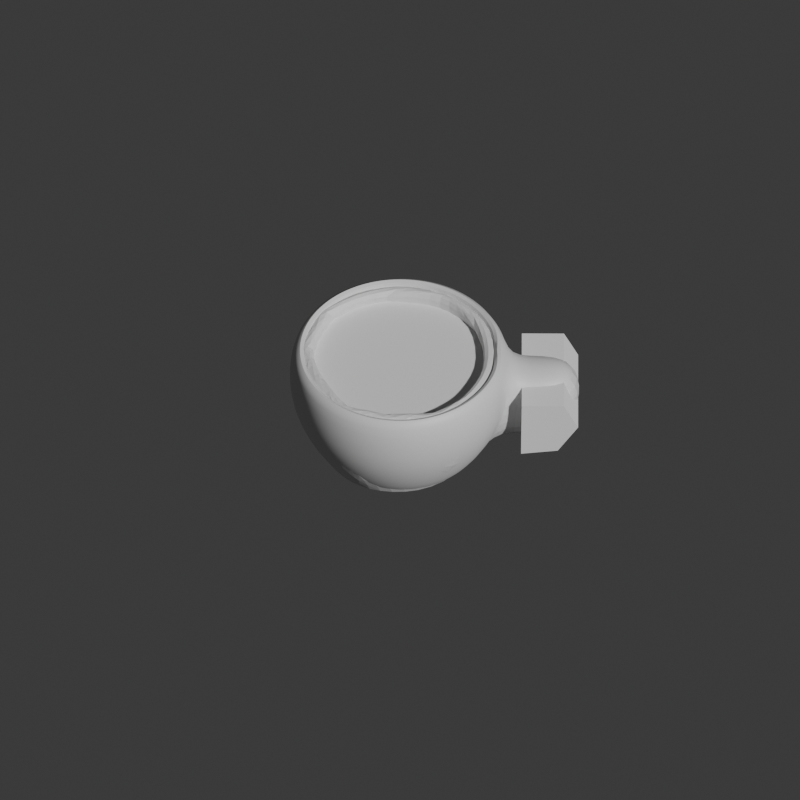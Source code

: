 # Source: coffee-mug.blend  (saved by Blender 4.5.87; exported with 4.5.12 LTS)
import bpy
from mathutils import Matrix  # noqa: F401  (used for matrix-valued properties, if any)

bpy.ops.wm.read_factory_settings(use_empty=True)
scene = bpy.context.scene
scene.name = 'Scene'

# ---- collections
col_collection = bpy.data.collections.new('Collection'); scene.collection.children.link(col_collection)

# ---- materials (node trees are filled in below, after node groups)
mat_mug = bpy.data.materials.new('Mug')
mat_mug.alpha_threshold = 0.0
mat_mug.roughness = 0.5
mat_mug.line_color = (0.0, 0.0, 0.0, 1.0)
mat_mug_001 = bpy.data.materials.new('Mug.001')
mat_mug_001.alpha_threshold = 0.0
mat_mug_001.roughness = 0.5
mat_mug_001.line_color = (0.0, 0.0, 0.0, 1.0)
mat_coffee = bpy.data.materials.new('Coffee')

# ---- node groups
ng_smooth_by_angle_001 = bpy.data.node_groups.new('Smooth by Angle.001', 'GeometryNodeTree')
_s = ng_smooth_by_angle_001.interface.new_socket(name='Mesh', in_out='OUTPUT', socket_type='NodeSocketGeometry')
_s = ng_smooth_by_angle_001.interface.new_socket(name='Mesh', in_out='INPUT', socket_type='NodeSocketGeometry')
_s = ng_smooth_by_angle_001.interface.new_socket(name='Angle', in_out='INPUT', socket_type='NodeSocketFloat')
_s.subtype = 'ANGLE'
_s.default_value = 0.5236
_s.min_value = 0.0
_s.max_value = 3.142
_s.description = 'Maximum face angle for smooth edges'
_s = ng_smooth_by_angle_001.interface.new_socket(name='Ignore Sharpness', in_out='INPUT', socket_type='NodeSocketBool')
_s.force_non_field = True
ng_smooth_by_angle_001.description = 'Set the sharpness of mesh edges based on the angle between the neighboring faces'
ng_smooth_by_angle_001.is_modifier = True
_N = ng_smooth_by_angle_001.nodes; _L = ng_smooth_by_angle_001.links
n0 = _N.new('GeometryNodeSetShadeSmooth'); n0.name = 'Set Shade Smooth'; n0.location = (120, -80)
n0.domain = 'EDGE'
n1 = _N.new('GeometryNodeSetShadeSmooth'); n1.name = 'Set Shade Smooth.001'; n1.location = (300, -80)
n2 = _N.new('NodeGroupOutput'); n2.name = 'Group Output'; n2.location = (480, -80)
n3 = _N.new('GeometryNodeInputMeshEdgeAngle'); n3.name = 'Edge Angle'; n3.location = (-440, -240)
n4 = _N.new('NodeGroupInput'); n4.name = 'Group Input'; n4.location = (-80, -80)
n5 = _N.new('GeometryNodeInputEdgeSmooth'); n5.name = 'Is Edge Smooth'; n5.location = (-260, -120)
n6 = _N.new('GeometryNodeInputShadeSmooth'); n6.name = 'Is Shade Smooth'; n6.location = (-440, -397)
n7 = _N.new('FunctionNodeCompare'); n7.name = 'Compare'; n7.location = (-260, -260)
n7.operation = 'LESS_EQUAL'
n7.inputs[6].default_value = (0.0, 0.0, 0.0, 0.0)
n7.inputs[7].default_value = (0.0, 0.0, 0.0, 0.0)
n8 = _N.new('FunctionNodeBooleanMath'); n8.name = 'Boolean Math.001'; n8.location = (-80, -260)
n9 = _N.new('NodeGroupInput'); n9.name = 'Group Input.001'; n9.location = (-440, -329)
n10 = _N.new('NodeGroupInput'); n10.name = 'Group Input.002'; n10.location = (-259, -189)
n11 = _N.new('FunctionNodeBooleanMath'); n11.name = 'Boolean Math'; n11.location = (-80, -149)
n11.operation = 'OR'
n12 = _N.new('FunctionNodeBooleanMath'); n12.name = 'Boolean Math.002'; n12.location = (-260, -380)
n12.operation = 'OR'
n13 = _N.new('NodeGroupInput'); n13.name = 'Group Input.003'; n13.location = (-440, -460)
_L.new(n3.outputs[0], n7.inputs[0])
_L.new(n1.outputs[0], n2.inputs[0])
_L.new(n9.outputs[1], n7.inputs[1])
_L.new(n7.outputs[0], n8.inputs[0])
_L.new(n4.outputs[0], n0.inputs[0])
_L.new(n0.outputs[0], n1.inputs[0])
_L.new(n8.outputs[0], n0.inputs[2])
_L.new(n10.outputs[2], n11.inputs[1])
_L.new(n5.outputs[0], n11.inputs[0])
_L.new(n11.outputs[0], n0.inputs[1])
_L.new(n13.outputs[2], n12.inputs[1])
_L.new(n6.outputs[0], n12.inputs[0])
_L.new(n12.outputs[0], n8.inputs[1])
n2.is_active_output = True

# ---- material node trees
mat_mug.use_nodes = True; mat_mug.node_tree.nodes.clear()
_N = mat_mug.node_tree.nodes; _L = mat_mug.node_tree.links
n0 = _N.new('ShaderNodeOutputMaterial'); n0.name = 'Material Output'; n0.location = (200, 100)
n1 = _N.new('ShaderNodeBsdfPrincipled'); n1.name = 'Principled BSDF'; n1.location = (-200, 100)
n1.inputs[0].default_value = (0.7187, 0.7187, 0.7187, 1.0)
n1.inputs[3].default_value = 1.45
_L.new(n1.outputs[0], n0.inputs[0])
n0.is_active_output = True
mat_mug_001.use_nodes = True; mat_mug_001.node_tree.nodes.clear()
_N = mat_mug_001.node_tree.nodes; _L = mat_mug_001.node_tree.links
n0 = _N.new('ShaderNodeOutputMaterial'); n0.name = 'Material Output'; n0.location = (200, 100)
n1 = _N.new('ShaderNodeBsdfPrincipled'); n1.name = 'Principled BSDF'; n1.location = (-200, 100)
n1.inputs[0].default_value = (0.7187, 0.7187, 0.7187, 1.0)
n1.inputs[3].default_value = 1.45
_L.new(n1.outputs[0], n0.inputs[0])
n0.is_active_output = True
mat_coffee.use_nodes = True; mat_coffee.node_tree.nodes.clear()
_N = mat_coffee.node_tree.nodes; _L = mat_coffee.node_tree.links
n0 = _N.new('ShaderNodeBsdfPrincipled'); n0.name = 'Principled BSDF'; n0.location = (-200, 100)
n1 = _N.new('ShaderNodeOutputMaterial'); n1.name = 'Material Output'; n1.location = (200, 100)
_L.new(n0.outputs[0], n1.inputs[0])
n1.is_active_output = True

# ---- world
world_world = bpy.data.worlds.new('World'); scene.world = world_world
world_world.use_nodes = True; world_world.node_tree.nodes.clear()
_N = world_world.node_tree.nodes; _L = world_world.node_tree.links
n0 = _N.new('ShaderNodeOutputWorld'); n0.name = 'World Output'; n0.location = (200, 100)
n1 = _N.new('ShaderNodeBackground'); n1.name = 'Background'; n1.location = (-200, 100)
n1.inputs[0].default_value = (0.05088, 0.05088, 0.05088, 1.0)
_L.new(n1.outputs[0], n0.inputs[0])
n0.is_active_output = True
world_world.color = (0.05088, 0.05088, 0.05088)
world_world.sun_shadow_jitter_overblur = 0.0

# ---- cameras
cam_camera = bpy.data.cameras.new('Camera')
cam_camera.type = 'ORTHO'
cam_camera.clip_end = 100.0
cam_camera.ortho_scale = 7.314

# ---- meshes
me_plane = bpy.data.meshes.new('Plane')
me_plane.from_pydata([(-0.2006, -0.3977, -0.2584), (0.0558, -0.3977, -0.2278), (-0.195, -0.3977, 0.2121), (0.09976, -0.3977, 0.2105), (0.1984, -0.3977, 0.0008661), (-0.195, 0.3205, 0.2121), (-0.2006, 0.3205, -0.2584), (0.0558, 0.3205, -0.2278), (0.1984, 0.3205, 0.0008661), (0.09976, 0.3205, 0.2105)], [], [(0, 1, 4, 3, 2), (6, 5, 9, 8, 7), (1, 7, 8, 4), (4, 8, 9, 3), (2, 5, 6, 0), (3, 9, 5, 2), (0, 6, 7, 1)])
_uv = me_plane.uv_layers.new(name='UVMap')
_uv.uv.foreach_set('vector', [0.0, 0.0, 1.0, 0.0, 1.0, 0.5, 1.0, 1.0, 0.0, 1.0, 0.0, 0.0, 0.0, 1.0, 1.0, 1.0, 1.0, 0.5, 1.0, 0.0, 1.0, 0.0, 1.0, 0.0, 1.0, 0.5, 1.0, 0.5, 1.0, 0.5, 1.0, 0.5, 1.0, 1.0, 1.0, 1.0, 0.0, 1.0, 0.0, 1.0, 0.0, 0.0, 0.0, 0.0, 1.0, 1.0, 1.0, 1.0, 0.0, 1.0, 0.0, 1.0, 0.0, 0.0, 0.0, 0.0, 1.0, 0.0, 1.0, 0.0])
me_plane.update()
me_cube = bpy.data.meshes.new('Cube')
me_cube.from_pydata([(0.6844, 0.3392, -0.3582), (0.7237, -0.2815, -0.3488), (0.3026, -0.7205, -0.3545), (-0.212, -0.7375, -0.3545), (-0.5346, -0.559, -0.353), (-0.754, -0.1694, -0.3538), (-0.7159, 0.2946, -0.352), (-0.3674, 0.6804, -0.3534), (0.2236, 0.7451, -0.3492), (-0.1651, 0.9487, 0.7475), (-0.6655, 0.6982, 0.7483), (-0.9131, 0.2939, 0.7495), (-0.9525, -0.1653, 0.7494), (-0.7007, -0.6665, 0.7495), (-0.2952, -0.9134, 0.7498), (0.09343, -0.956, 0.7493), (0.6147, -0.7505, 0.7476), (0.9203, -0.2662, 0.7476), (0.9127, 0.3115, 0.7465), (0.4813, 0.8432, 0.7462), (-0.1852, 0.7522, 0.7599), (-0.595, 0.5389, 0.7605), (-0.7909, 0.05616, 0.7625), (-0.6547, -0.2887, 0.7635), (-0.4753, -0.6742, 0.7627), (-0.125, -0.7294, 0.7628), (0.2822, -0.7583, 0.7616), (0.568, -0.5259, 0.7614), (0.7406, -0.1672, 0.7602), (0.6742, 0.3629, 0.7589), (0.3845, 0.7198, 0.7602), (-0.9754, -0.3317, 0.1141), (-0.7783, -0.6947, 0.2777), (1.02, 0.2326, 0.2111), (0.9626, 0.3678, 0.3121), (-0.03379, 1.057, 0.1331), (0.7564, 0.6869, 0.1278), (-0.4105, -0.9587, 0.1503), (0.4446, 0.9026, 0.1577), (-0.5051, 0.8956, 0.2491), (0.2209, -1.019, 0.2929), (-0.8296, 0.5619, 0.06676), (0.6743, -0.8222, 0.1191), (-1.029, 0.1502, 0.3002), (0.9061, -0.4746, 0.3077), (1.02, -0.2326, 0.2111), (0.8487, 0.252, 0.3021), (-0.7622, -0.4619, 0.2934), (0.09045, 0.8567, 0.2741), (0.6829, 0.5333, 0.2834), (-0.3343, -0.8312, 0.314), (-0.2763, 0.8546, 0.3177), (0.3969, 0.7568, 0.2995), (0.1003, -0.8664, 0.302), (-0.5916, 0.6941, 0.2711), (0.4138, -0.7763, 0.323), (-0.7708, 0.4148, 0.2817), (0.7686, -0.5269, 0.2966), (-0.8949, 0.01025, 0.3138), (0.8798, -0.08673, 0.3113), (0.9951, 0.2277, 0.5366), (0.9239, -0.1998, -0.2045), (0.9239, 0.1998, -0.2045), (0.9951, -0.2277, 0.5366), (1.528, 0.259, -0.2276), (1.694, 0.3015, 0.205), (1.614, -0.2951, 0.6206), (1.694, -0.3015, 0.205), (1.614, 0.2951, 0.6206), (1.528, -0.259, -0.2276), (1.628, 0.2948, 0.2096), (1.626, 0.2945, 0.2056), (1.628, -0.2948, 0.2096), (1.626, -0.2945, 0.2056), (1.499, 0.2827, 0.4839), (1.499, -0.2827, 0.4839), (1.442, 0.2582, -0.08953), (1.442, -0.2582, -0.08953), (1.114, 0.241, 0.4859), (1.114, -0.241, 0.4859), (1.111, -0.2419, 0.2103), (1.106, 0.2222, -0.1296), (1.106, -0.2222, -0.1296), (1.111, 0.2419, 0.2103), (-0.5607, 0.2555, -0.3662), (-0.451, 0.06065, -0.3815), (-0.1555, 0.09301, -0.358), (0.005826, 0.003795, -0.3802), (0.2362, -0.1991, -0.3669), (0.4935, -0.1906, -0.3847)], [], [(32, 13, 31), (13, 32, 37), (18, 34, 36), (9, 35, 39), (19, 36, 38), (19, 38, 35), (10, 39, 41), (16, 40, 42), (11, 41, 43), (16, 42, 44), (12, 43, 31), (12, 23, 22), (21, 20, 9, 10), (14, 24, 13), (19, 29, 18), (11, 21, 10), (24, 47, 23), (28, 59, 57), (28, 57, 27), (26, 55, 53), (26, 53, 25), (25, 50, 24), (20, 51, 48), (24, 50, 47), (31, 5, 4), (43, 6, 5), (35, 8, 7), (37, 4, 3), (65, 64, 62, 33, 83, 81, 76, 71), (66, 63, 45, 80, 79, 75, 72, 73, 67), (70, 72, 75, 74), (37, 40, 15, 14), (14, 13, 37), (19, 18, 36), (63, 17, 44, 45), (10, 9, 39), (40, 16, 15), (9, 19, 35), (11, 10, 41), (12, 11, 43), (17, 16, 44), (13, 12, 31), (12, 13, 23), (13, 24, 23), (14, 25, 24), (19, 30, 29), (14, 15, 25), (27, 16, 17, 28), (15, 26, 25), (19, 20, 30), (15, 16, 26), (19, 9, 20), (16, 27, 26), (11, 22, 21), (11, 12, 22), (34, 18, 60, 33), (59, 28, 29, 46), (47, 58, 22, 23), (58, 56, 21, 22), (55, 26, 27, 57), (48, 52, 30, 20), (21, 56, 54), (51, 20, 21, 54), (49, 29, 30, 52), (25, 53, 50), (44, 1, 61, 45), (29, 49, 46), (42, 2, 1, 44), (31, 43, 5), (39, 7, 6, 41), (43, 41, 6), (2, 42, 40), (3, 2, 40, 37), (35, 38, 8), (36, 0, 8, 38), (34, 33, 62, 0), (7, 39, 35), (0, 36, 34), (4, 37, 32), (32, 31, 4), (18, 29, 28, 17), (1, 0, 62, 61), (18, 17, 63, 60), (69, 61, 62, 64), (69, 64, 65, 67), (68, 66, 67, 65), (70, 74, 78, 83, 33, 60, 68, 65, 71), (68, 60, 63, 66), (75, 79, 78, 74), (77, 82, 80, 45, 61, 69, 67, 73), (82, 77, 76, 81), (70, 71, 76, 77, 73, 72), (81, 83, 78, 79, 80, 82), (7, 8, 0, 1, 2, 3, 4, 5, 6), (5, 6, 7, 84), (85, 84, 7), (85, 7, 8, 86), (87, 86, 8), (87, 8, 0, 88), (89, 88, 0), (2, 89, 0, 1), (2, 3, 88, 89), (3, 87, 88), (3, 4, 86, 87), (4, 85, 86), (4, 5, 84, 85)])
_uv = me_cube.uv_layers.new(name='UVMap')
_uv.uv.foreach_set('vector', [0.0, 0.0, 0.0, 0.0, 0.0, 0.0, 0.0, 0.0, 0.0, 0.0, 0.0, 0.0, 0.0, 0.0, 0.0, 0.0, 0.0, 0.0, 0.0, 0.0, 0.0, 0.0, 0.0, 0.0, 0.0, 0.0, 0.0, 0.0, 0.0, 0.0, 0.0, 0.0, 0.0, 0.0, 0.0, 0.0, 0.0, 0.0, 0.0, 0.0, 0.0, 0.0, 0.0, 0.0, 0.0, 0.0, 0.0, 0.0, 0.0, 0.0, 0.0, 0.0, 0.0, 0.0, 0.0, 0.0, 0.0, 0.0, 0.0, 0.0, 0.0, 0.0, 0.0, 0.0, 0.0, 0.0, 0.0, 0.0, 0.0, 0.0, 0.0, 0.0, 0.0, 0.0, 0.0, 0.0, 0.0, 0.0, 0.0, 0.0, 0.0, 0.0, 0.0, 0.0, 0.0, 0.0, 0.0, 0.0, 0.0, 0.0, 0.0, 0.0, 0.0, 0.0, 0.0, 0.0, 0.0, 0.0, 0.0, 0.0, 0.0, 0.0, 0.0, 0.0, 0.0, 0.0, 0.0, 0.0, 0.0, 0.0, 0.0, 0.0, 0.0, 0.0, 0.0, 0.0, 0.0, 0.0, 0.0, 0.0, 0.0, 0.0, 0.0, 0.0, 0.0, 0.0, 0.0, 0.0, 0.0, 0.0, 0.0, 0.0, 0.0, 0.0, 0.0, 0.0, 0.0, 0.0, 0.0, 0.0, 0.0, 0.0, 0.0, 0.0, 0.0, 0.0, 0.0, 0.0, 0.0, 0.0, 0.0, 0.0, 0.0, 0.0, 0.0, 0.0, 0.0, 0.0, 0.0, 0.0, 0.0, 0.0, 0.0, 0.0, 0.0, 0.0, 0.0, 0.0, 0.0, 0.0, 0.0, 0.0, 0.0, 0.0, 0.0, 0.0, 0.0, 0.0, 0.0, 0.0, 0.0, 0.0, 0.0, 0.0, 0.0, 0.0, 0.0, 0.0, 0.0, 0.0, 0.0, 0.0, 0.0, 0.0, 0.0, 0.0, 0.0, 0.0, 0.0, 0.0, 0.0, 0.0, 0.0, 0.0, 1.0, 0.5, 1.0, 0.5, 1.0, 1.0, 1.0, 1.0, 0.0, 0.0, 0.0, 0.0, 0.0, 0.0, 0.0, 0.0, 0.0, 0.0, 0.0, 0.0, 0.0, 0.0, 0.0, 0.0, 0.0, 0.0, 0.0, 0.0, 0.0, 0.0, 0.0, 0.0, 0.0, 0.0, 0.0, 0.0, 0.0, 0.0, 0.0, 0.0, 0.0, 0.0, 0.0, 0.0, 0.0, 0.0, 0.0, 0.0, 0.0, 0.0, 0.0, 0.0, 0.0, 0.0, 0.0, 0.0, 0.0, 0.0, 0.0, 0.0, 0.0, 0.0, 0.0, 0.0, 0.0, 0.0, 0.0, 0.0, 0.0, 0.0, 0.0, 0.0, 0.0, 0.0, 0.0, 0.0, 0.0, 0.0, 0.0, 0.0, 0.0, 0.0, 0.0, 0.0, 0.0, 0.0, 0.0, 0.0, 0.0, 0.0, 0.0, 0.0, 0.0, 0.0, 0.0, 0.0, 0.0, 0.0, 0.0, 0.0, 0.0, 0.0, 0.0, 0.0, 0.0, 0.0, 0.0, 0.0, 0.0, 0.0, 0.0, 0.0, 0.0, 0.0, 0.0, 0.0, 0.0, 0.0, 0.0, 0.0, 0.0, 0.0, 0.0, 0.0, 0.0, 0.0, 0.0, 0.0, 0.0, 0.0, 0.0, 0.0, 0.0, 0.0, 0.0, 0.0, 0.0, 0.0, 0.0, 0.0, 0.0, 0.0, 0.0, 0.0, 0.0, 0.0, 0.0, 0.0, 0.0, 0.0, 0.0, 0.0, 0.0, 0.0, 0.0, 0.0, 0.0, 0.0, 0.0, 0.0, 0.0, 0.0, 0.0, 0.0, 0.0, 0.0, 0.0, 0.0, 0.0, 0.0, 0.0, 0.0, 0.0, 0.0, 0.0, 0.0, 0.0, 0.0, 0.0, 0.0, 0.0, 0.0, 0.0, 0.0, 0.0, 0.0, 0.0, 0.0, 0.0, 0.0, 0.0, 0.0, 0.0, 0.0, 0.0, 0.0, 0.0, 0.0, 0.0, 0.0, 0.0, 0.0, 0.0, 0.0, 0.0, 0.0, 0.0, 0.0, 0.0, 0.0, 0.0, 0.0, 0.0, 0.0, 0.0, 0.0, 0.0, 0.0, 0.0, 0.0, 0.0, 0.0, 0.0, 0.0, 0.0, 0.0, 0.0, 0.0, 0.0, 0.0, 0.0, 0.0, 0.0, 0.0, 0.0, 0.0, 0.0, 0.0, 0.0, 0.0, 0.0, 0.0, 0.0, 0.0, 0.0, 0.0, 0.0, 0.0, 0.0, 0.0, 0.0, 0.0, 0.0, 0.0, 0.0, 0.0, 0.0, 0.0, 0.0, 0.0, 0.0, 0.0, 0.0, 0.0, 0.0, 0.0, 0.0, 0.0, 0.0, 0.0, 0.0, 0.0, 0.0, 0.0, 0.0, 0.0, 0.0, 0.0, 0.0, 0.0, 0.0, 0.0, 0.0, 0.0, 0.0, 0.0, 0.0, 0.0, 0.0, 0.0, 0.0, 0.0, 0.0, 0.0, 0.0, 0.0, 0.0, 0.0, 0.0, 0.0, 0.0, 0.0, 0.0, 0.0, 0.0, 0.0, 0.0, 0.0, 0.0, 0.0, 0.0, 0.0, 0.0, 0.0, 0.0, 0.0, 0.0, 0.0, 0.0, 0.0, 0.0, 0.0, 0.0, 0.0, 0.0, 0.0, 0.0, 0.0, 0.0, 0.0, 0.0, 0.0, 0.0, 0.0, 0.0, 0.0, 0.0, 0.0, 0.0, 0.0, 0.0, 0.0, 0.0, 0.0, 0.0, 0.0, 0.0, 0.0, 0.0, 0.0, 0.0, 0.0, 0.0, 0.0, 0.0, 0.0, 0.0, 0.0, 0.0, 0.0, 0.0, 0.0, 0.0, 0.0, 0.0, 0.0, 0.0, 0.0, 0.0, 0.0, 0.0, 0.0, 0.0, 0.0, 0.0, 0.0, 0.0, 0.0, 0.0, 0.0, 0.0, 0.0, 0.0, 0.0, 0.0, 0.0, 0.0, 0.0, 0.0, 0.0, 0.0, 0.0, 0.0, 0.0, 0.0, 0.0, 0.0, 0.0, 0.0, 0.0, 0.0, 0.0, 0.0, 0.0, 0.0, 0.0, 0.0, 0.0, 0.0, 0.0, 1.0, 1.0, 0.0, 1.0, 0.0, 1.0, 1.0, 1.0, 0.0, 0.0, 0.0, 0.0, 0.0, 0.0, 0.0, 0.0, 0.0, 0.0, 0.0, 0.0, 0.0, 0.0, 0.0, 0.0, 0.0, 0.0, 1.0, 0.0, 1.0, 0.0, 0.0, 0.0, 1.0, 0.5, 1.0, 0.4933, 1.0, 0.0, 1.0, 0.0, 1.0, 0.4933, 1.0, 0.5, 0.0, 0.0, 0.0, 0.5522, 0.0, 1.0, 0.0, 1.0, 0.0, 0.5522, 0.0, 0.0, 0.0, 0.0, 0.0, 0.0, 0.0, 0.0, 0.0, 0.0, 0.0, 0.0, 0.0, 0.0, 0.0, 0.0, 0.0, 0.0, 0.0, 0.0, 0.0, 0.0, 0.0, 0.0, 0.0, 0.0, 0.0, 0.0, 0.0, 0.0, 0.0, 0.0, 0.0, 0.0, 0.0, 0.0, 0.0, 0.0, 0.0, 0.0, 0.0, 0.0, 0.0, 0.0, 0.0, 0.0, 0.0, 0.0, 0.0, 0.0, 0.0, 0.0, 0.0, 0.0, 0.0, 0.0, 0.0, 0.0, 0.0, 0.0, 0.0, 0.0, 0.0, 0.0, 0.0, 0.0, 0.0, 0.0, 0.0, 0.0, 0.0, 0.0, 0.0, 0.0, 0.0, 0.0, 0.0, 0.0, 0.0, 0.0, 0.0, 0.0, 0.0, 0.0, 0.0, 0.0, 0.0, 0.0, 0.0, 0.0, 0.0, 0.0, 0.0, 0.0, 0.0, 0.0, 0.0, 0.0, 0.0, 0.0, 0.0, 0.0, 0.0, 0.0, 0.0, 0.0])
me_cube.materials.append(mat_mug)
me_cube.use_mirror_vertex_groups = False
me_cube.update()
me_cube_001 = bpy.data.meshes.new('Cube.001')
me_cube_001.from_pydata([(-5.825e-11, 0.7498, -0.3451), (-0.1463, 0.7354, -0.3451), (-0.2869, 0.6927, -0.3451), (-0.4166, 0.6234, -0.3451), (-0.5302, 0.5302, -0.3451), (-0.6234, 0.4166, -0.3451), (-0.6927, 0.2869, -0.3451), (-0.7354, 0.1463, -0.3451), (-0.7498, 2.097e-09, -0.3451), (-0.7354, -0.1463, -0.3451), (-0.6927, -0.2869, -0.3451), (-0.6234, -0.4166, -0.3451), (-0.5302, -0.5302, -0.3451), (-0.4166, -0.6234, -0.3451), (-0.2869, -0.6927, -0.3451), (-0.1463, -0.7354, -0.3451), (-5.825e-11, -0.7498, -0.3451), (0.1463, -0.7354, -0.3451), (0.2869, -0.6927, -0.3451), (0.4166, -0.6234, -0.3451), (0.5302, -0.5302, -0.3451), (0.6234, -0.4166, -0.3451), (0.6927, -0.2869, -0.3451), (0.7354, -0.1463, -0.3451), (0.7354, 0.1463, -0.3451), (0.6927, 0.2869, -0.3451), (0.6234, 0.4166, -0.3451), (0.5302, 0.5302, -0.3451), (0.4166, 0.6234, -0.3451), (0.2869, 0.6927, -0.3451), (0.1463, 0.7354, -0.3451), (1.211e-08, 1.0, 0.7809), (-0.1951, 0.9808, 0.7809), (-0.3827, 0.9239, 0.7809), (-0.5556, 0.8315, 0.7809), (-0.7071, 0.7071, 0.7809), (-0.8315, 0.5556, 0.7809), (-0.9239, 0.3827, 0.7809), (-0.9808, 0.1951, 0.7809), (-1.0, 0.0, 0.7809), (-0.9808, -0.1951, 0.7809), (-0.9239, -0.3827, 0.7809), (-0.8315, -0.5556, 0.7809), (-0.7071, -0.7071, 0.7809), (-0.5556, -0.8315, 0.7809), (-0.3827, -0.9239, 0.7809), (-0.1951, -0.9808, 0.7809), (1.211e-08, -1.0, 0.7809), (0.1951, -0.9808, 0.7809), (0.3827, -0.9239, 0.7809), (0.5556, -0.8315, 0.7809), (0.7071, -0.7071, 0.7809), (0.8315, -0.5556, 0.7809), (0.9239, -0.3827, 0.7809), (0.9808, -0.1951, 0.7809), (0.9808, 0.1951, 0.7809), (0.9239, 0.3827, 0.7809), (0.8315, 0.5556, 0.7809), (0.7071, 0.7071, 0.7809), (0.5556, 0.8315, 0.7809), (0.3827, 0.9239, 0.7809), (0.1951, 0.9808, 0.7809), (8.225e-09, 0.8365, 0.7809), (-0.1632, 0.8205, 0.7809), (-0.3201, 0.7729, 0.7809), (-0.4648, 0.6956, 0.7809), (-0.5915, 0.5915, 0.7809), (-0.6956, 0.4648, 0.7809), (-0.7729, 0.3201, 0.7809), (-0.8205, 0.1632, 0.7809), (-0.8365, 2.436e-09, 0.7809), (-0.8205, -0.1632, 0.7809), (-0.7729, -0.3201, 0.7809), (-0.6956, -0.4648, 0.7809), (-0.5915, -0.5915, 0.7809), (-0.4648, -0.6956, 0.7809), (-0.3201, -0.7729, 0.7809), (-0.1632, -0.8205, 0.7809), (8.225e-09, -0.8365, 0.7809), (0.1632, -0.8205, 0.7809), (0.3201, -0.7729, 0.7809), (0.4648, -0.6956, 0.7809), (0.5915, -0.5915, 0.7809), (0.6956, -0.4648, 0.7809), (0.7729, -0.3201, 0.7809), (0.8205, -0.1632, 0.7809), (0.8365, 2.436e-09, 0.7809), (0.8205, 0.1632, 0.7809), (0.7729, 0.3201, 0.7809), (0.6956, 0.4648, 0.7809), (0.5915, 0.5915, 0.7809), (0.4648, 0.6956, 0.7809), (0.3201, 0.7729, 0.7809), (0.1632, 0.8205, 0.7809), (-0.8685, -0.5803, 0.2105), (-0.7386, -0.7386, 0.2105), (1.02, 0.2326, 0.2111), (0.965, 0.3997, 0.2105), (-0.5803, -0.8685, 0.2105), (0.8685, 0.5803, 0.2105), (-0.3997, -0.965, 0.2105), (7.94e-09, 1.044, 0.2105), (-0.2038, 1.024, 0.2105), (0.7386, 0.7386, 0.2105), (-0.2038, -1.024, 0.2105), (-0.3997, 0.965, 0.2105), (0.5803, 0.8685, 0.2105), (7.94e-09, -1.044, 0.2105), (-0.5803, 0.8685, 0.2105), (0.3997, 0.965, 0.2105), (0.2038, -1.024, 0.2105), (-0.7386, 0.7386, 0.2105), (0.2038, 1.024, 0.2105), (0.3997, -0.965, 0.2105), (-0.8685, 0.5803, 0.2105), (0.5803, -0.8685, 0.2105), (-0.965, 0.3997, 0.2105), (0.7386, -0.7386, 0.2105), (-1.024, 0.2038, 0.2105), (0.8685, -0.5803, 0.2105), (-1.044, 8.34e-10, 0.2105), (0.965, -0.3997, 0.2105), (-1.024, -0.2038, 0.2105), (1.02, -0.2326, 0.2111), (-0.965, -0.3997, 0.2105), (0.8072, 0.3344, 0.3011), (0.857, 0.1705, 0.3011), (-0.4854, -0.7265, 0.3011), (-0.6178, -0.6178, 0.3011), (0.7265, 0.4854, 0.3011), (-0.3344, -0.8072, 0.3011), (-0.1705, 0.857, 0.3011), (9.304e-09, 0.8737, 0.3011), (0.6178, 0.6178, 0.3011), (-0.1705, -0.857, 0.3011), (-0.3344, 0.8072, 0.3011), (0.4854, 0.7265, 0.3011), (9.304e-09, -0.8737, 0.3011), (-0.4854, 0.7265, 0.3011), (0.3344, 0.8072, 0.3011), (0.1705, -0.857, 0.3011), (-0.6178, 0.6178, 0.3011), (0.1705, 0.857, 0.3011), (0.3344, -0.8072, 0.3011), (-0.7265, 0.4854, 0.3011), (0.4854, -0.7265, 0.3011), (-0.8072, 0.3344, 0.3011), (0.6178, -0.6178, 0.3011), (-0.857, 0.1705, 0.3011), (0.7265, -0.4854, 0.3011), (-0.8737, 3.378e-09, 0.3011), (0.8072, -0.3344, 0.3011), (-0.857, -0.1705, 0.3011), (0.857, -0.1705, 0.3011), (-0.8072, -0.3344, 0.3011), (0.8737, 3.378e-09, 0.3011), (-0.7265, -0.4854, 0.3011), (6.109e-09, 0.6272, -0.3916), (-0.1224, 0.6152, -0.3916), (-0.24, 0.5795, -0.3916), (-0.3485, 0.5215, -0.3916), (-0.4435, 0.4435, -0.3916), (-0.5215, 0.3485, -0.3916), (-0.5795, 0.24, -0.3916), (-0.6152, 0.1224, -0.3916), (-0.6272, 3.924e-09, -0.3916), (-0.6152, -0.1224, -0.3916), (-0.5795, -0.24, -0.3916), (-0.5215, -0.3485, -0.3916), (-0.4435, -0.4435, -0.3916), (-0.3485, -0.5215, -0.3916), (-0.24, -0.5795, -0.3916), (-0.1224, -0.6152, -0.3916), (6.109e-09, -0.6272, -0.3916), (0.1224, -0.6152, -0.3916), (0.24, -0.5795, -0.3916), (0.3485, -0.5215, -0.3916), (0.4435, -0.4435, -0.3916), (0.5215, -0.3485, -0.3916), (0.5795, -0.24, -0.3916), (0.6152, -0.1224, -0.3916), (0.6272, 3.924e-09, -0.3916), (0.6152, 0.1224, -0.3916), (0.5795, 0.24, -0.3916), (0.5215, 0.3485, -0.3916), (0.4435, 0.4435, -0.3916), (0.3485, 0.5215, -0.3916), (0.24, 0.5795, -0.3916), (0.1224, 0.6152, -0.3916), (0.5382, 0.2287, -0.3916), (0.44, 0.3247, -0.3916), (0.3242, 0.4067, -0.3916), (0.1954, 0.4716, -0.3916), (0.05835, 0.5169, -0.3916), (-0.08152, 0.5407, -0.3916), (-0.2189, 0.5423, -0.3916), (0.532, 0.0946, -0.3916), (0.4156, 0.1838, -0.3916), (0.2825, 0.2642, -0.3916), (0.1378, 0.3326, -0.3916), (-0.01294, 0.3865, -0.3916), (-0.1639, 0.4238, -0.3916), (-0.3093, 0.4431, -0.3916), (0.5037, -0.04693, -0.3916), (0.3725, 0.0292, -0.3916), (0.2264, 0.1031, -0.3916), (0.07121, 0.1719, -0.3916), (-0.0872, 0.233, -0.3916), (-0.2427, 0.284, -0.3916), (-0.3894, 0.323, -0.3916), (0.4553, -0.1886, -0.3916), (0.3136, -0.1299, -0.3916), (0.1599, -0.06622, -0.3916), (-1.118e-08, 7.451e-09, -0.3916), (-0.1599, 0.06622, -0.3916), (-0.3136, 0.1299, -0.3916), (-0.4553, 0.1886, -0.3916), (0.3894, -0.323, -0.3916), (0.2427, -0.284, -0.3916), (0.0872, -0.233, -0.3916), (-0.07121, -0.1719, -0.3916), (-0.2264, -0.1031, -0.3916), (-0.3725, -0.0292, -0.3916), (-0.5037, 0.04693, -0.3916), (0.3093, -0.4431, -0.3916), (0.1639, -0.4238, -0.3916), (0.01294, -0.3865, -0.3916), (-0.1378, -0.3326, -0.3916), (-0.2825, -0.2642, -0.3916), (-0.4156, -0.1838, -0.3916), (-0.532, -0.0946, -0.3916), (0.2189, -0.5423, -0.3916), (0.08152, -0.5407, -0.3916), (-0.05835, -0.5169, -0.3916), (-0.1954, -0.4716, -0.3916), (-0.3242, -0.4067, -0.3916), (-0.44, -0.3247, -0.3916), (-0.5382, -0.2287, -0.3916), (0.9951, 0.2277, 0.5366), (0.9239, -0.1998, -0.2045), (0.9239, 0.1998, -0.2045), (0.9951, -0.2277, 0.5366), (1.528, 0.259, -0.2276), (1.694, 0.3015, 0.205), (1.614, -0.2951, 0.6206), (1.694, -0.3015, 0.205), (1.614, 0.2951, 0.6206), (1.528, -0.259, -0.2276)], [], [(95, 43, 42, 94), (97, 56, 55, 238, 96), (98, 44, 43, 95), (99, 57, 56, 97), (100, 45, 44, 98), (102, 32, 31, 101), (103, 58, 57, 99), (104, 46, 45, 100), (105, 33, 32, 102), (106, 59, 58, 103), (107, 47, 46, 104), (108, 34, 33, 105), (109, 60, 59, 106), (110, 48, 47, 107), (111, 35, 34, 108), (112, 61, 60, 109), (113, 49, 48, 110), (114, 36, 35, 111), (101, 31, 61, 112), (115, 50, 49, 113), (116, 37, 36, 114), (117, 51, 50, 115), (118, 38, 37, 116), (119, 52, 51, 117), (120, 39, 38, 118), (121, 53, 52, 119), (122, 40, 39, 120), (123, 241, 54, 53, 121), (124, 41, 40, 122), (94, 42, 41, 124), (53, 54, 85, 84), (126, 125, 183, 182), (40, 41, 72, 71), (181, 182, 24, 23, 180), (41, 42, 73, 72), (42, 43, 74, 73), (55, 56, 88, 87), (43, 44, 75, 74), (56, 57, 89, 88), (44, 45, 76, 75), (31, 32, 63, 62), (57, 58, 90, 89), (45, 46, 77, 76), (32, 33, 64, 63), (58, 59, 91, 90), (46, 47, 78, 77), (33, 34, 65, 64), (59, 60, 92, 91), (47, 48, 79, 78), (34, 35, 66, 65), (60, 61, 93, 92), (48, 49, 80, 79), (35, 36, 67, 66), (61, 31, 62, 93), (49, 50, 81, 80), (36, 37, 68, 67), (50, 51, 82, 81), (37, 38, 69, 68), (51, 52, 83, 82), (38, 39, 70, 69), (52, 53, 84, 83), (39, 40, 71, 70), (128, 127, 170, 169), (125, 129, 184, 183), (127, 130, 171, 170), (132, 131, 158, 157), (129, 133, 185, 184), (130, 134, 172, 171), (131, 135, 159, 158), (133, 136, 186, 185), (134, 137, 173, 172), (135, 138, 160, 159), (136, 139, 187, 186), (137, 140, 174, 173), (138, 141, 161, 160), (139, 142, 188, 187), (140, 143, 175, 174), (141, 144, 162, 161), (142, 132, 157, 188), (143, 145, 176, 175), (144, 146, 163, 162), (145, 147, 177, 176), (146, 148, 164, 163), (147, 149, 178, 177), (148, 150, 165, 164), (149, 151, 179, 178), (150, 152, 166, 165), (151, 153, 180, 179), (152, 154, 167, 166), (153, 155, 181, 180), (154, 156, 168, 167), (155, 126, 182, 181), (156, 128, 169, 168), (158, 159, 2, 1), (159, 160, 3, 2), (160, 161, 4, 3), (161, 162, 5, 4), (162, 163, 6, 5), (163, 164, 7, 6), (164, 165, 8, 7), (165, 166, 9, 8), (166, 167, 10, 9), (167, 168, 11, 10), (168, 169, 12, 11), (169, 170, 13, 12), (170, 171, 14, 13), (171, 172, 15, 14), (172, 173, 16, 15), (173, 174, 17, 16), (174, 175, 18, 17), (175, 176, 19, 18), (176, 177, 20, 19), (177, 178, 21, 20), (178, 179, 22, 21), (179, 180, 23, 22), (182, 183, 25, 24), (183, 184, 26, 25), (184, 185, 27, 26), (185, 186, 28, 27), (186, 187, 29, 28), (187, 188, 30, 29), (188, 157, 0, 30), (157, 158, 1, 0), (184, 183, 182, 189), (73, 74, 128, 156), (86, 87, 126, 155), (72, 73, 156, 154), (85, 86, 155, 153), (71, 72, 154, 152), (84, 85, 153, 151), (70, 71, 152, 150), (83, 84, 151, 149), (69, 70, 150, 148), (82, 83, 149, 147), (68, 69, 148, 146), (81, 82, 147, 145), (67, 68, 146, 144), (80, 81, 145, 143), (93, 62, 132, 142), (66, 67, 144, 141), (79, 80, 143, 140), (92, 93, 142, 139), (65, 66, 141, 138), (78, 79, 140, 137), (91, 92, 139, 136), (64, 65, 138, 135), (77, 78, 137, 134), (90, 91, 136, 133), (63, 64, 135, 131), (76, 77, 134, 130), (89, 90, 133, 129), (62, 63, 131, 132), (75, 76, 130, 127), (88, 89, 129, 125), (74, 75, 127, 128), (87, 88, 125, 126), (11, 94, 124, 10), (10, 124, 122, 9), (23, 239, 123, 121, 22), (9, 122, 120, 8), (22, 121, 119, 21), (8, 120, 118, 7), (21, 119, 117, 20), (7, 118, 116, 6), (20, 117, 115, 19), (6, 116, 114, 5), (19, 115, 113, 18), (0, 101, 112, 30), (5, 114, 111, 4), (18, 113, 110, 17), (30, 112, 109, 29), (4, 111, 108, 3), (17, 110, 107, 16), (29, 109, 106, 28), (3, 108, 105, 2), (16, 107, 104, 15), (28, 106, 103, 27), (2, 105, 102, 1), (15, 104, 100, 14), (27, 103, 99, 26), (1, 102, 101, 0), (14, 100, 98, 13), (26, 99, 97, 25), (13, 98, 95, 12), (25, 97, 96, 240, 24), (12, 95, 94, 11), (189, 182, 181, 196), (196, 181, 180, 203), (203, 180, 179, 210), (210, 179, 178, 217), (217, 178, 177, 224), (224, 177, 176, 231), (231, 176, 175, 174), (185, 184, 189, 190), (190, 189, 196, 197), (197, 196, 203, 204), (204, 203, 210, 211), (211, 210, 217, 218), (218, 217, 224, 225), (225, 224, 231, 232), (232, 231, 174, 173), (186, 185, 190, 191), (191, 190, 197, 198), (198, 197, 204, 205), (205, 204, 211, 212), (212, 211, 218, 219), (219, 218, 225, 226), (226, 225, 232, 233), (233, 232, 173, 172), (187, 186, 191, 192), (192, 191, 198, 199), (199, 198, 205, 206), (206, 205, 212, 213), (213, 212, 219, 220), (220, 219, 226, 227), (227, 226, 233, 234), (234, 233, 172, 171), (188, 187, 192, 193), (193, 192, 199, 200), (200, 199, 206, 207), (207, 206, 213, 214), (214, 213, 220, 221), (221, 220, 227, 228), (228, 227, 234, 235), (235, 234, 171, 170), (157, 188, 193, 194), (194, 193, 200, 201), (201, 200, 207, 208), (208, 207, 214, 215), (215, 214, 221, 222), (222, 221, 228, 229), (229, 228, 235, 236), (236, 235, 170, 169), (158, 157, 194, 195), (195, 194, 201, 202), (202, 201, 208, 209), (209, 208, 215, 216), (216, 215, 222, 223), (223, 222, 229, 230), (230, 229, 236, 237), (237, 236, 169, 168), (159, 158, 195, 160), (160, 195, 202, 161), (161, 202, 209, 162), (162, 209, 216, 163), (163, 216, 223, 164), (164, 223, 230, 165), (165, 230, 237, 166), (166, 237, 168, 167), (54, 55, 87, 86, 85), (24, 240, 239, 23), (54, 241, 238, 55), (240, 96, 243, 242), (239, 240, 242, 247), (242, 243, 245, 247), (244, 245, 243, 246), (96, 238, 246, 243), (241, 123, 245, 244), (238, 241, 244, 246), (123, 239, 247, 245)])
me_cube_001.polygons.foreach_set('use_smooth', [True] * 260)
_uv = me_cube_001.uv_layers.new(name='UVMap')
_uv.uv.foreach_set('vector', [0.0, 0.0, 0.0, 0.0, 0.0, 0.0, 0.0, 0.0, 0.0, 0.0, 0.0, 0.0, 0.0, 0.0, 0.0, 0.0, 0.0, 0.0, 0.0, 0.0, 0.0, 0.0, 0.0, 0.0, 0.0, 0.0, 0.0, 0.0, 0.0, 0.0, 0.0, 0.0, 0.0, 0.0, 0.0, 0.0, 0.0, 0.0, 0.0, 0.0, 0.0, 0.0, 0.0, 0.0, 0.0, 0.0, 0.0, 0.0, 0.0, 0.0, 0.0, 0.0, 0.0, 0.0, 0.0, 0.0, 0.0, 0.0, 0.0, 0.0, 0.0, 0.0, 0.0, 0.0, 0.0, 0.0, 0.0, 0.0, 0.0, 0.0, 0.0, 0.0, 0.0, 0.0, 0.0, 0.0, 0.0, 0.0, 0.0, 0.0, 0.0, 0.0, 0.0, 0.0, 0.0, 0.0, 0.0, 0.0, 0.0, 0.0, 0.0, 0.0, 0.0, 0.0, 0.0, 0.0, 0.0, 0.0, 0.0, 0.0, 0.0, 0.0, 0.0, 0.0, 0.0, 0.0, 0.0, 0.0, 0.0, 0.0, 0.0, 0.0, 0.0, 0.0, 0.0, 0.0, 0.0, 0.0, 0.0, 0.0, 0.0, 0.0, 0.0, 0.0, 0.0, 0.0, 0.0, 0.0, 0.0, 0.0, 0.0, 0.0, 0.0, 0.0, 0.0, 0.0, 0.0, 0.0, 0.0, 0.0, 0.0, 0.0, 0.0, 0.0, 0.0, 0.0, 0.0, 0.0, 0.0, 0.0, 0.0, 0.0, 0.0, 0.0, 0.0, 0.0, 0.0, 0.0, 0.0, 0.0, 0.0, 0.0, 0.0, 0.0, 0.0, 0.0, 0.0, 0.0, 0.0, 0.0, 0.0, 0.0, 0.0, 0.0, 0.0, 0.0, 0.0, 0.0, 0.0, 0.0, 0.0, 0.0, 0.0, 0.0, 0.0, 0.0, 0.0, 0.0, 0.0, 0.0, 0.0, 0.0, 0.0, 0.0, 0.0, 0.0, 0.0, 0.0, 0.0, 0.0, 0.0, 0.0, 0.0, 0.0, 0.0, 0.0, 0.0, 0.0, 0.0, 0.0, 0.0, 0.0, 0.0, 0.0, 0.0, 0.0, 0.0, 0.0, 0.0, 0.0, 0.0, 0.0, 0.0, 0.0, 0.0, 0.0, 0.0, 0.0, 0.0, 0.0, 0.0, 0.0, 0.0, 0.0, 0.0, 0.0, 0.0, 0.0, 0.0, 0.0, 0.0, 0.0, 0.0, 0.0, 0.0, 0.0, 0.0, 0.0, 0.0, 0.0, 0.0, 0.0, 0.0, 0.0, 0.0, 0.0, 0.0, 0.0, 0.0, 0.0, 0.0, 0.0, 0.0, 0.0, 0.0, 0.0, 0.0, 0.0, 0.0, 0.0, 0.0, 0.0, 0.0, 0.0, 0.0, 0.0, 0.0, 0.0, 0.0, 0.0, 0.0, 0.0, 0.0, 0.0, 0.0, 0.0, 0.0, 0.0, 0.0, 0.0, 0.0, 0.0, 0.0, 0.0, 0.0, 0.0, 0.0, 0.0, 0.0, 0.0, 0.0, 0.0, 0.0, 0.0, 0.0, 0.0, 0.0, 0.0, 0.0, 0.0, 0.0, 0.0, 0.0, 0.0, 0.0, 0.0, 0.0, 0.0, 0.0, 0.0, 0.0, 0.0, 0.0, 0.0, 0.0, 0.0, 0.0, 0.0, 0.0, 0.0, 0.0, 0.0, 0.0, 0.0, 0.0, 0.0, 0.0, 0.0, 0.0, 0.0, 0.0, 0.0, 0.0, 0.0, 0.0, 0.0, 0.0, 0.0, 0.0, 0.0, 0.0, 0.0, 0.0, 0.0, 0.0, 0.0, 0.0, 0.0, 0.0, 0.0, 0.0, 0.0, 0.0, 0.0, 0.0, 0.0, 0.0, 0.0, 0.0, 0.0, 0.0, 0.0, 0.0, 0.0, 0.0, 0.0, 0.0, 0.0, 0.0, 0.0, 0.0, 0.0, 0.0, 0.0, 0.0, 0.0, 0.0, 0.0, 0.0, 0.0, 0.0, 0.0, 0.0, 0.0, 0.0, 0.0, 0.0, 0.0, 0.0, 0.0, 0.0, 0.0, 0.0, 0.0, 0.0, 0.0, 0.0, 0.0, 0.0, 0.0, 0.0, 0.0, 0.0, 0.0, 0.0, 0.0, 0.0, 0.0, 0.0, 0.0, 0.0, 0.0, 0.0, 0.0, 0.0, 0.0, 0.0, 0.0, 0.0, 0.0, 0.0, 0.0, 0.0, 0.0, 0.0, 0.0, 0.0, 0.0, 0.0, 0.0, 0.0, 0.0, 0.0, 0.0, 0.0, 0.0, 0.0, 0.0, 0.0, 0.0, 0.0, 0.0, 0.0, 0.0, 0.0, 0.0, 0.0, 0.0, 0.0, 0.0, 0.0, 0.0, 0.0, 0.0, 0.0, 0.0, 0.0, 0.0, 0.0, 0.0, 0.0, 0.0, 0.0, 0.0, 0.0, 0.0, 0.0, 0.0, 0.0, 0.0, 0.0, 0.0, 0.0, 0.0, 0.0, 0.0, 0.0, 0.0, 0.0, 0.0, 0.0, 0.0, 0.0, 0.0, 0.0, 0.0, 0.0, 0.0, 0.0, 0.0, 0.0, 0.0, 0.0, 0.0, 0.0, 0.0, 0.0, 0.0, 0.0, 0.0, 0.0, 0.0, 0.0, 0.0, 0.0, 0.0, 0.0, 0.0, 0.0, 0.0, 0.0, 0.0, 0.0, 0.0, 0.0, 0.0, 0.0, 0.0, 0.0, 0.0, 0.0, 0.0, 0.0, 0.0, 0.0, 0.0, 0.0, 0.0, 0.0, 0.0, 0.0, 0.0, 0.0, 0.0, 0.0, 0.0, 0.0, 0.0, 0.0, 0.0, 0.0, 0.0, 0.0, 0.0, 0.0, 0.0, 0.0, 0.0, 0.0, 0.0, 0.0, 0.0, 0.0, 0.0, 0.0, 0.0, 0.0, 0.0, 0.0, 0.0, 0.0, 0.0, 0.0, 0.0, 0.0, 0.0, 0.0, 0.0, 0.0, 0.0, 0.0, 0.0, 0.0, 0.0, 0.0, 0.0, 0.0, 0.0, 0.0, 0.0, 0.0, 0.0, 0.0, 0.0, 0.0, 0.0, 0.0, 0.0, 0.0, 0.0, 0.0, 0.0, 0.0, 0.0, 0.0, 0.0, 0.0, 0.0, 0.0, 0.0, 0.0, 0.0, 0.0, 0.0, 0.0, 0.0, 0.0, 0.0, 0.0, 0.0, 0.0, 0.0, 0.0, 0.0, 0.0, 0.0, 0.0, 0.0, 0.0, 0.0, 0.0, 0.0, 0.0, 0.0, 0.0, 0.0, 0.0, 0.0, 0.0, 0.0, 0.0, 0.0, 0.0, 0.0, 0.0, 0.0, 0.0, 0.0, 0.0, 0.0, 0.0, 0.0, 0.0, 0.0, 0.0, 0.0, 0.0, 0.0, 0.0, 0.0, 0.0, 0.0, 0.0, 0.0, 0.0, 0.0, 0.0, 0.0, 0.0, 0.0, 0.0, 0.0, 0.0, 0.0, 0.0, 0.0, 0.0, 0.0, 0.0, 0.0, 0.0, 0.0, 0.0, 0.0, 0.0, 0.0, 0.0, 0.0, 0.0, 0.0, 0.0, 0.0, 0.0, 0.0, 0.0, 0.0, 0.0, 0.0, 0.0, 0.0, 0.0, 0.0, 0.0, 0.0, 0.0, 0.0, 0.0, 0.0, 0.0, 0.0, 0.0, 0.0, 0.0, 0.0, 0.0, 0.0, 0.0, 0.0, 0.0, 0.0, 0.0, 0.0, 0.0, 0.0, 0.0, 0.0, 0.0, 0.0, 0.0, 0.0, 0.0, 0.0, 0.0, 0.0, 0.0, 0.0, 0.0, 0.0, 0.0, 0.0, 0.0, 0.0, 0.0, 0.0, 0.0, 0.0, 0.0, 0.0, 0.0, 0.0, 0.0, 0.0, 0.0, 0.0, 0.0, 0.0, 0.0, 0.0, 0.0, 0.0, 0.0, 0.0, 0.0, 0.0, 0.0, 0.0, 0.0, 0.0, 0.0, 0.0, 0.0, 0.0, 0.0, 0.0, 0.0, 0.0, 0.0, 0.0, 0.0, 0.0, 0.0, 0.0, 0.0, 0.0, 0.0, 0.0, 0.0, 0.0, 0.0, 0.0, 0.0, 0.0, 0.0, 0.0, 0.0, 0.0, 0.0, 0.0, 0.0, 0.0, 0.0, 0.0, 0.0, 0.0, 0.0, 0.0, 0.0, 0.0, 0.0, 0.0, 0.0, 0.0, 0.0, 0.0, 0.0, 0.0, 0.0, 0.0, 0.0, 0.0, 0.0, 0.0, 0.0, 0.0, 0.0, 0.0, 0.0, 0.0, 0.0, 0.0, 0.0, 0.0, 0.0, 0.0, 0.0, 0.0, 0.0, 0.0, 0.0, 0.0, 0.0, 0.0, 0.0, 0.0, 0.0, 0.0, 0.0, 0.0, 0.0, 0.0, 0.0, 0.0, 0.0, 0.0, 0.0, 0.0, 0.0, 0.0, 0.0, 0.0, 0.0, 0.0, 0.0, 0.0, 0.0, 0.0, 0.0, 0.0, 0.0, 0.0, 0.0, 0.0, 0.0, 0.0, 0.0, 0.0, 0.0, 0.0, 0.0, 0.0, 0.0, 0.0, 0.0, 0.0, 0.0, 0.0, 0.0, 0.0, 0.0, 0.0, 0.0, 0.0, 0.0, 0.0, 0.0, 0.0, 0.0, 0.0, 0.0, 0.0, 0.0, 0.0, 0.0, 0.0, 0.0, 0.0, 0.0, 0.0, 0.0, 0.0, 0.0, 0.0, 0.0, 0.0, 0.0, 0.0, 0.0, 0.0, 0.0, 0.0, 0.0, 0.0, 0.0, 0.0, 0.0, 0.0, 0.0, 0.0, 0.0, 0.0, 0.0, 0.0, 0.0, 0.0, 0.0, 0.0, 0.0, 0.0, 0.0, 0.0, 0.0, 0.0, 0.0, 0.0, 0.0, 0.0, 0.0, 0.0, 0.0, 0.0, 0.0, 0.0, 0.0, 0.0, 0.0, 0.0, 0.0, 0.0, 0.0, 0.0, 0.0, 0.0, 0.0, 0.0, 0.0, 0.0, 0.0, 0.0, 0.0, 0.0, 0.0, 0.0, 0.0, 0.0, 0.0, 0.0, 0.0, 0.0, 0.0, 0.0, 0.0, 0.0, 0.0, 0.0, 0.0, 0.0, 0.0, 0.0, 0.0, 0.0, 0.0, 0.0, 0.0, 0.0, 0.0, 0.0, 0.0, 0.0, 0.0, 0.0, 0.0, 0.0, 0.0, 0.0, 0.0, 0.0, 0.0, 0.0, 0.0, 0.0, 0.0, 0.0, 0.0, 0.0, 0.0, 0.0, 0.0, 0.0, 0.0, 0.0, 0.0, 0.0, 0.0, 0.0, 0.0, 0.0, 0.0, 0.0, 0.0, 0.0, 0.0, 0.0, 0.0, 0.0, 0.0, 0.0, 0.0, 0.0, 0.0, 0.0, 0.0, 0.0, 0.0, 0.0, 0.0, 0.0, 0.0, 0.0, 0.0, 0.0, 0.0, 0.0, 0.0, 0.0, 0.0, 0.0, 0.0, 0.0, 0.0, 0.0, 0.0, 0.0, 0.0, 0.0, 0.0, 0.0, 0.0, 0.0, 0.0, 0.0, 0.0, 0.0, 0.0, 0.0, 0.0, 0.0, 0.0, 0.0, 0.0, 0.0, 0.0, 0.0, 0.0, 0.0, 0.0, 0.0, 0.0, 0.0, 0.0, 0.0, 0.0, 0.0, 0.0, 0.0, 0.0, 0.0, 0.0, 0.0, 0.0, 0.0, 0.0, 0.0, 0.0, 0.0, 0.0, 0.0, 0.0, 0.0, 0.0, 0.0, 0.0, 0.0, 0.0, 0.0, 0.0, 0.0, 0.0, 0.0, 0.0, 0.0, 0.0, 0.0, 0.0, 0.0, 0.0, 0.0, 0.0, 0.0, 0.0, 0.0, 0.0, 0.0, 0.0, 0.0, 0.0, 0.0, 0.0, 0.0, 0.0, 0.0, 0.0, 0.0, 0.0, 0.0, 0.0, 0.0, 0.0, 0.0, 0.0, 0.0, 0.0, 0.0, 0.0, 0.0, 0.0, 0.0, 0.0, 0.0, 0.0, 0.0, 0.0, 0.0, 0.0, 0.0, 0.0, 0.0, 0.0, 0.0, 0.0, 0.0, 0.0, 0.0, 0.0, 0.0, 0.0, 0.0, 0.0, 0.0, 0.0, 0.0, 0.0, 0.0, 0.0, 0.0, 0.0, 0.0, 0.0, 0.0, 0.0, 0.0, 0.0, 0.0, 0.0, 0.0, 0.0, 0.0, 0.0, 0.0, 0.0, 0.0, 0.0, 0.0, 0.0, 0.0, 0.0, 0.0, 0.0, 0.0, 0.0, 0.0, 0.0, 0.0, 0.0, 0.0, 0.0, 0.0, 0.0, 0.0, 0.0, 0.0, 0.0, 0.0, 0.0, 0.0, 0.0, 0.0, 0.0, 0.0, 0.0, 0.0, 0.0, 0.0, 0.0, 0.0, 0.0, 0.0, 0.0, 0.0, 0.0, 0.0, 0.0, 0.0, 0.0, 0.0, 0.0, 0.0, 0.0, 0.0, 0.0, 0.0, 0.0, 0.0, 0.0, 0.0, 0.0, 0.0, 0.0, 0.0, 0.0, 0.0, 0.0, 0.0, 0.0, 0.0, 0.0, 0.0, 0.0, 0.0, 0.0, 0.0, 0.0, 0.0, 0.0, 0.0, 0.0, 0.0, 0.0, 0.0, 0.0, 0.0, 0.0, 0.0, 0.0, 0.0, 0.0, 0.0, 0.0, 0.0, 0.0, 0.0, 0.0, 0.0, 0.0, 0.0, 0.0, 0.0, 0.0, 0.0, 0.0, 0.0, 0.0, 0.0, 0.0, 0.0, 0.0, 0.0, 0.0, 0.0, 0.0, 0.0, 0.0, 0.0, 0.0, 0.0, 0.0, 0.0, 0.0, 0.0, 0.0, 0.0, 0.0, 0.0, 0.0, 0.0, 0.0, 0.0, 0.0, 0.0, 0.0, 0.0, 0.0, 0.0, 0.0, 0.0, 0.0, 0.0, 0.0, 0.0, 0.0, 0.0, 0.0, 0.0, 0.0, 0.0, 0.0, 0.0, 0.0, 0.0, 0.0, 0.0, 0.0, 0.0, 0.0, 0.0, 0.0, 0.0, 0.0, 0.0, 0.0, 0.0, 0.0, 0.0, 0.0, 0.0, 0.0, 0.0, 0.0, 0.0, 0.0, 0.0, 0.0, 0.0, 0.0, 0.0, 0.0, 0.0, 0.0, 0.0, 0.0, 0.0, 0.0, 0.0, 0.0, 0.0, 0.0, 0.0, 0.0, 0.0, 0.0, 0.0, 0.0, 0.0, 0.0, 0.0, 0.0, 0.0, 0.0, 0.0, 0.0, 0.0, 0.0, 0.0, 0.0, 0.0, 0.0, 0.0, 0.0, 0.0, 0.0, 0.0, 0.0, 0.0, 0.0, 0.0, 0.0, 0.0, 0.0, 0.0, 0.0, 0.0, 0.0, 0.0, 0.0, 0.0, 0.0, 0.0, 0.0, 0.0, 0.0, 0.0, 0.0, 0.0, 0.0, 0.0, 0.0, 0.0, 0.0, 0.0, 0.0, 0.0, 0.0, 0.0, 0.0, 0.0, 0.0, 0.0, 0.0, 0.0, 0.0, 0.0, 0.0, 0.0, 0.0, 0.0, 0.0, 0.0, 0.0, 0.0, 0.0, 0.0, 0.0, 0.0, 0.0, 0.0, 0.0, 0.0, 0.0, 0.0, 0.0, 0.0, 0.0, 0.0, 0.0, 0.0, 0.0, 0.0, 0.0, 0.0, 0.0, 0.0, 0.0, 0.0, 0.0, 0.0, 0.0, 0.0, 0.0, 0.0, 0.0, 0.0, 0.0, 0.0, 0.0, 0.0, 0.0, 0.0, 0.0, 0.0, 0.0, 0.0, 0.0, 0.0, 0.0, 0.0, 0.0, 0.0, 0.0, 0.0, 0.0, 0.0, 0.0, 0.0, 0.0, 0.0, 0.0, 0.0, 0.0, 0.0, 0.0, 0.0, 0.0, 0.0, 0.0, 0.0, 0.0, 0.0, 0.0, 0.0, 0.0, 0.0, 0.0, 0.0, 0.0, 0.0, 0.0, 0.0, 0.0, 0.0, 0.0, 0.0, 0.0, 0.0, 0.0, 0.0, 0.0, 0.0, 0.0, 0.0, 0.0, 0.0, 0.0, 0.0, 0.0, 0.0, 0.0, 0.0, 0.0, 0.0, 0.0, 0.0, 0.0, 0.0, 0.0, 0.0, 0.0, 0.0, 0.0, 0.0, 0.0, 0.0, 0.0, 0.0, 0.0, 0.0, 0.0, 0.0, 0.0, 0.0, 0.0, 0.0, 0.0, 0.0, 0.0, 0.0, 0.0, 0.0, 0.0, 0.0, 0.0, 0.0, 0.0, 0.0, 0.0, 0.0, 0.0, 0.0, 0.0, 0.0, 0.0, 0.0, 0.0, 0.0, 0.0, 0.0, 0.0, 0.0, 0.0, 0.0, 0.0, 0.0, 0.0, 0.0, 0.0, 0.0, 0.0, 0.0, 0.0, 0.0, 0.0, 0.0, 0.0, 0.0, 0.0, 0.0, 0.0, 0.0, 0.0, 0.0, 0.0, 0.0, 0.0, 0.0, 0.0, 0.0, 0.0, 0.0, 0.0, 0.0, 0.0, 0.0, 0.0, 0.0, 0.0, 0.0, 0.0, 0.0, 0.0, 0.0, 0.0, 0.0, 0.0, 0.0, 0.0, 0.0, 0.0, 0.0, 0.0, 0.0, 0.0, 0.0, 0.0, 0.0, 0.0, 0.0, 0.0, 0.0, 0.0, 0.0, 0.0, 0.0, 0.0, 0.0, 0.0, 0.0, 0.0, 0.0, 0.0, 0.0, 0.0, 0.0, 0.0, 0.0, 0.0, 0.0, 0.0, 0.0, 0.0, 0.0, 0.0, 0.0, 0.0, 0.0, 0.0, 0.0, 0.0, 0.0, 0.0, 0.0, 0.0, 0.0, 0.0, 0.0, 0.0, 0.0, 0.0, 0.0, 0.0, 0.0, 0.0, 0.0, 0.0, 0.0, 0.0, 0.0, 0.0, 0.0, 0.0, 0.0, 0.0, 0.0, 0.0, 0.0, 0.0, 0.0, 0.0, 0.0, 0.0, 0.0, 0.0, 0.0, 0.0, 0.0, 0.0, 0.0, 0.0, 0.0, 0.0, 0.0, 0.0, 0.0, 0.0, 0.0, 0.0, 0.0, 0.0, 0.0, 0.0, 0.0, 0.0, 0.0, 0.0, 0.0, 0.0, 0.0, 0.0, 0.0, 0.0, 0.0, 0.0, 0.0, 0.0, 0.0, 0.0, 0.0, 0.0, 0.0, 0.0, 0.0, 0.0, 0.0, 0.0, 0.0, 0.0, 0.0, 0.0, 0.0, 0.0, 0.0, 0.0, 0.0, 0.0, 0.0, 0.0, 0.0, 0.0, 0.0, 0.0, 0.0, 0.0, 0.0, 0.0, 0.0, 0.0, 0.0, 0.0, 0.0, 0.0, 0.0, 0.0, 0.0, 0.0, 0.0, 0.0, 0.0, 0.0, 0.0, 0.0, 0.0, 0.0, 0.0, 0.0, 0.0, 0.0, 0.0, 0.0, 0.0, 0.0, 0.0, 0.0, 0.0, 0.0, 0.0, 0.0, 0.0, 0.0, 0.0, 0.0, 0.0, 0.0, 0.0, 0.0, 0.0, 0.0, 0.0, 0.0, 0.0, 0.0, 0.0, 0.0, 0.0, 0.0, 0.0, 0.0, 0.0, 0.0, 0.0, 0.0, 0.0, 0.0, 0.0, 0.0, 0.0, 0.0, 0.0, 0.0, 0.0, 0.0, 0.0, 0.0, 0.0, 0.0, 0.0, 0.0, 0.0, 0.0, 0.0, 0.0, 0.0, 0.0, 0.0, 0.0, 0.0, 0.0, 0.0, 0.0, 0.0, 0.0, 0.0, 0.0, 0.0, 0.0, 0.0, 0.0, 0.0, 0.0, 0.0, 0.0, 0.0, 0.0, 0.0, 0.0, 0.0, 0.0, 0.0, 0.0, 0.0, 0.0, 0.0, 0.0, 0.0, 0.0, 0.0, 0.0, 0.0, 0.0, 0.0, 0.0, 0.0, 0.0, 0.0, 0.0, 0.0, 0.0, 0.0, 0.0, 0.0, 0.0, 0.0, 0.0, 0.0, 0.0, 0.0, 0.0, 0.0, 0.0, 0.0, 0.0, 0.0, 0.0, 0.0, 0.0, 0.0, 0.0, 0.0, 0.0, 0.0, 0.0, 0.0, 0.0, 0.0, 0.0, 0.0, 0.0, 0.0, 0.0, 0.0, 0.0, 0.0, 0.0, 0.0, 0.0, 0.0, 0.0, 0.0, 0.0, 0.0, 0.0, 0.0, 0.0, 0.0, 0.0, 0.0, 0.0, 0.0, 0.0, 0.0, 0.0, 0.0, 0.0, 0.0, 0.0, 0.0, 0.0, 0.0, 0.0, 0.0, 0.0, 0.0, 0.0, 0.0, 0.0, 0.0, 0.0, 0.0, 0.0, 0.0, 0.0, 0.0, 0.0, 0.0, 0.0, 0.0, 0.0, 0.0, 0.0, 0.0, 0.0, 0.0, 0.0, 0.0, 0.0, 0.0, 0.0, 0.0, 0.0, 0.0, 0.0, 0.0, 0.0, 0.0, 0.0, 0.0, 0.0, 0.0, 0.0, 0.0, 0.0, 0.0, 0.0, 0.0, 0.0, 0.0, 0.0, 0.0, 0.0, 0.0, 0.0, 0.0, 0.0, 0.0, 0.0, 0.0, 0.0, 0.0, 0.0, 0.0, 0.0, 0.0, 0.0, 0.0, 0.0, 0.0, 0.0, 0.0, 0.0, 0.0, 0.0, 0.0, 0.0, 0.0, 0.0, 0.0, 0.0, 0.0, 0.0, 0.0, 0.0, 0.0, 0.0, 0.0, 0.0, 0.0, 0.0, 0.0, 0.0, 0.0, 0.0, 0.0, 0.0, 0.0, 0.0, 0.0, 0.0, 0.0, 0.0, 0.0, 0.0, 0.0, 0.0, 0.0, 0.0, 0.0, 0.0, 0.0, 0.0, 0.0, 0.0, 0.0, 0.0, 0.0, 0.0, 0.0])
me_cube_001.materials.append(mat_mug_001)
me_cube_001.use_mirror_vertex_groups = False
me_cube_001.update()
me_plane_001 = bpy.data.meshes.new('Plane.001')
me_plane_001.from_pydata([(-0.8048, 0.3449, 0.04346), (-0.8048, 0.115, 0.04346), (-0.8048, -0.115, 0.04346), (-0.8048, -0.3449, 0.04346), (-0.3449, -0.8048, 0.04346), (-0.115, -0.8048, 0.04346), (0.115, -0.8048, 0.04346), (0.3449, -0.8048, 0.04346), (0.8048, -0.3449, 0.04346), (0.8048, -0.115, 0.04346), (0.8048, 0.115, 0.04346), (0.8048, 0.3449, 0.04346), (0.3449, 0.8048, 0.04346), (0.115, 0.8048, 0.04346), (-0.115, 0.8048, 0.04346), (-0.3449, 0.8048, 0.04346), (-0.5748, -0.5748, 0.04346), (-0.5748, -0.3449, 0.04346), (-0.5748, -0.115, 0.04346), (-0.5748, 0.115, 0.04346), (-0.5748, 0.3449, 0.04346), (-0.5748, 0.5748, 0.04346), (-0.3449, -0.5748, 0.04346), (-0.3449, -0.3449, 0.04346), (-0.3449, -0.115, 0.04346), (-0.3449, 0.115, 0.04346), (-0.3449, 0.3449, 0.04346), (-0.3449, 0.5748, 0.04346), (-0.115, -0.5748, 0.04346), (-0.115, -0.3449, 0.04346), (-0.115, -0.115, 0.04346), (-0.115, 0.115, 0.04346), (-0.115, 0.3449, 0.04346), (-0.115, 0.5748, 0.04346), (0.115, -0.5748, 0.04346), (0.115, -0.3449, 0.04346), (0.115, -0.115, 0.04346), (0.115, 0.115, 0.04346), (0.115, 0.3449, 0.04346), (0.115, 0.5748, 0.04346), (0.3449, -0.5748, 0.04346), (0.3449, -0.3449, 0.04346), (0.3449, -0.115, 0.04346), (0.3449, 0.115, 0.04346), (0.3449, 0.3449, 0.04346), (0.3449, 0.5748, 0.04346), (0.5748, -0.5748, 0.04346), (0.5748, -0.3449, 0.04346), (0.5748, -0.115, 0.04346), (0.5748, 0.115, 0.04346), (0.5748, 0.3449, 0.04346), (0.5748, 0.5748, 0.04346)], [], [(27, 33, 14, 15), (33, 39, 13, 14), (39, 45, 12, 13), (3, 17, 18, 2), (2, 18, 19, 1), (1, 19, 20, 0), (16, 22, 23, 17), (17, 23, 24, 18), (18, 24, 25, 19), (19, 25, 26, 20), (20, 26, 27, 21), (4, 5, 28, 22), (22, 28, 29, 23), (23, 29, 30, 24), (24, 30, 31, 25), (25, 31, 32, 26), (26, 32, 33, 27), (5, 6, 34, 28), (28, 34, 35, 29), (29, 35, 36, 30), (30, 36, 37, 31), (31, 37, 38, 32), (32, 38, 39, 33), (6, 7, 40, 34), (34, 40, 41, 35), (35, 41, 42, 36), (36, 42, 43, 37), (37, 43, 44, 38), (38, 44, 45, 39), (40, 46, 47, 41), (41, 47, 48, 42), (42, 48, 49, 43), (43, 49, 50, 44), (44, 50, 51, 45), (47, 8, 9, 48), (48, 9, 10, 49), (49, 10, 11, 50), (15, 21, 27), (21, 0, 20), (17, 3, 16), (22, 16, 4), (40, 7, 46), (47, 46, 8), (50, 11, 51), (45, 51, 12)])
_uv = me_plane_001.uv_layers.new(name='UVMap')
_uv.uv.foreach_set('vector', [0.2857, 0.8571, 0.4286, 0.8571, 0.4286, 1.0, 0.2857, 1.0, 0.4286, 0.8571, 0.5714, 0.8571, 0.5714, 1.0, 0.4286, 1.0, 0.5714, 0.8571, 0.7143, 0.8571, 0.7143, 1.0, 0.5714, 1.0, 0.0, 0.2857, 0.1429, 0.2857, 0.1429, 0.4286, 0.0, 0.4286, 0.0, 0.4286, 0.1429, 0.4286, 0.1429, 0.5714, 0.0, 0.5714, 0.0, 0.5714, 0.1429, 0.5714, 0.1429, 0.7143, 0.0, 0.7143, 0.1429, 0.1429, 0.2857, 0.1429, 0.2857, 0.2857, 0.1429, 0.2857, 0.1429, 0.2857, 0.2857, 0.2857, 0.2857, 0.4286, 0.1429, 0.4286, 0.1429, 0.4286, 0.2857, 0.4286, 0.2857, 0.5714, 0.1429, 0.5714, 0.1429, 0.5714, 0.2857, 0.5714, 0.2857, 0.7143, 0.1429, 0.7143, 0.1429, 0.7143, 0.2857, 0.7143, 0.2857, 0.8571, 0.1429, 0.8571, 0.2857, 0.0, 0.4286, 0.0, 0.4286, 0.1429, 0.2857, 0.1429, 0.2857, 0.1429, 0.4286, 0.1429, 0.4286, 0.2857, 0.2857, 0.2857, 0.2857, 0.2857, 0.4286, 0.2857, 0.4286, 0.4286, 0.2857, 0.4286, 0.2857, 0.4286, 0.4286, 0.4286, 0.4286, 0.5714, 0.2857, 0.5714, 0.2857, 0.5714, 0.4286, 0.5714, 0.4286, 0.7143, 0.2857, 0.7143, 0.2857, 0.7143, 0.4286, 0.7143, 0.4286, 0.8571, 0.2857, 0.8571, 0.4286, 0.0, 0.5714, 0.0, 0.5714, 0.1429, 0.4286, 0.1429, 0.4286, 0.1429, 0.5714, 0.1429, 0.5714, 0.2857, 0.4286, 0.2857, 0.4286, 0.2857, 0.5714, 0.2857, 0.5714, 0.4286, 0.4286, 0.4286, 0.4286, 0.4286, 0.5714, 0.4286, 0.5714, 0.5714, 0.4286, 0.5714, 0.4286, 0.5714, 0.5714, 0.5714, 0.5714, 0.7143, 0.4286, 0.7143, 0.4286, 0.7143, 0.5714, 0.7143, 0.5714, 0.8571, 0.4286, 0.8571, 0.5714, 0.0, 0.7143, 0.0, 0.7143, 0.1429, 0.5714, 0.1429, 0.5714, 0.1429, 0.7143, 0.1429, 0.7143, 0.2857, 0.5714, 0.2857, 0.5714, 0.2857, 0.7143, 0.2857, 0.7143, 0.4286, 0.5714, 0.4286, 0.5714, 0.4286, 0.7143, 0.4286, 0.7143, 0.5714, 0.5714, 0.5714, 0.5714, 0.5714, 0.7143, 0.5714, 0.7143, 0.7143, 0.5714, 0.7143, 0.5714, 0.7143, 0.7143, 0.7143, 0.7143, 0.8571, 0.5714, 0.8571, 0.7143, 0.1429, 0.8571, 0.1429, 0.8571, 0.2857, 0.7143, 0.2857, 0.7143, 0.2857, 0.8571, 0.2857, 0.8571, 0.4286, 0.7143, 0.4286, 0.7143, 0.4286, 0.8571, 0.4286, 0.8571, 0.5714, 0.7143, 0.5714, 0.7143, 0.5714, 0.8571, 0.5714, 0.8571, 0.7143, 0.7143, 0.7143, 0.7143, 0.7143, 0.8571, 0.7143, 0.8571, 0.8571, 0.7143, 0.8571, 0.8571, 0.2857, 1.0, 0.2857, 1.0, 0.4286, 0.8571, 0.4286, 0.8571, 0.4286, 1.0, 0.4286, 1.0, 0.5714, 0.8571, 0.5714, 0.8571, 0.5714, 1.0, 0.5714, 1.0, 0.7143, 0.8571, 0.7143, 0.2857, 1.0, 0.1429, 0.8571, 0.2857, 0.8571, 0.1429, 0.8571, 0.0, 0.7143, 0.1429, 0.7143, 0.1429, 0.2857, 0.0, 0.2857, 0.1429, 0.1429, 0.2857, 0.1429, 0.1429, 0.1429, 0.2857, 0.0, 0.7143, 0.1429, 0.7143, 0.0, 0.8571, 0.1429, 0.8571, 0.2857, 0.8571, 0.1429, 1.0, 0.2857, 0.8571, 0.7143, 1.0, 0.7143, 0.8571, 0.8571, 0.7143, 0.8571, 0.8571, 0.8571, 0.7143, 1.0])
me_plane_001.materials.append(mat_coffee)
me_plane_001.update()

# ---- objects
ob_cutter_noimp = bpy.data.objects.new('Cutter-noimp', me_plane)
ob_mug = bpy.data.objects.new('Mug', me_cube)
ob_camera_noimp = bpy.data.objects.new('Camera-noimp', cam_camera)
ob_mug_copy_noimp = bpy.data.objects.new('Mug-copy-noimp', me_cube_001)
ob_coffee = bpy.data.objects.new('Coffee', me_plane_001)

# ---- transforms, parenting, visibility, modifiers, constraints
ob_cutter_noimp.location = (1.369, 0.07026, 0.2085)
ob_cutter_noimp.scale = (1.308, 1.308, 1.308)
ob_mug.location = (0.0, 0.0, 0.0)
ob_mug.lock_rotations_4d = False
ob_mug.empty_display_type = 'ARROWS'
ob_mug.lineart.crease_threshold = 0.0
_m = ob_mug.modifiers.new('Subdivision', 'SUBSURF')
_m.levels = 2
ob_camera_noimp.location = (4.225e-16, -6.746, 6.861)
ob_camera_noimp.rotation_euler = (0.7854, -0.0, 0.0)
ob_camera_noimp.lock_rotations_4d = False
ob_camera_noimp.empty_display_type = 'ARROWS'
ob_camera_noimp.color = (0.0, 0.0, 0.0, 0.0)
ob_camera_noimp.display_type = 'WIRE'
ob_camera_noimp.lineart.crease_threshold = 0.0
ob_mug_copy_noimp.location = (0.0, 0.0, 0.0)
ob_mug_copy_noimp.lock_rotations_4d = False
ob_mug_copy_noimp.empty_display_type = 'ARROWS'
ob_mug_copy_noimp.lineart.crease_threshold = 0.0
_m = ob_mug_copy_noimp.modifiers.new('Boolean', 'BOOLEAN')
_m.solver = 'FAST'
_m = ob_mug_copy_noimp.modifiers.new('Subdivision', 'SUBSURF')
_m.levels = 2
_m = ob_mug_copy_noimp.modifiers.new('Smooth by Angle', 'NODES')
_m.node_group = ng_smooth_by_angle_001
_m.use_pin_to_last = True
_m.show_group_selector = False
ob_coffee.location = (0.0, 0.0, 0.5632)

# ---- collection membership
scene.collection.objects.link(ob_cutter_noimp)
col_collection.objects.link(ob_mug)
col_collection.objects.link(ob_camera_noimp)
col_collection.objects.link(ob_mug_copy_noimp)
col_collection.objects.link(ob_coffee)

# ---- scene / render settings (as saved in the file)
scene.camera = ob_camera_noimp
scene.frame_start = 1; scene.frame_end = 250; scene.frame_set(129)
scene.render.engine = 'BLENDER_EEVEE_NEXT'
scene.render.resolution_x = 800
scene.render.resolution_y = 800
bpy.context.view_layer.update()

# ---- added for rendering (the .blend has no usable light): sun
light_auto_sun = bpy.data.lights.new('AutoSun', 'SUN')
light_auto_sun.energy = 3.0
light_auto_sun.angle = 0.0523599
ob_auto_sun = bpy.data.objects.new('AutoSun', light_auto_sun)
scene.collection.objects.link(ob_auto_sun)
ob_auto_sun.rotation_euler = (0.872665, 0.174533, 0.523599)
bpy.context.view_layer.update()
